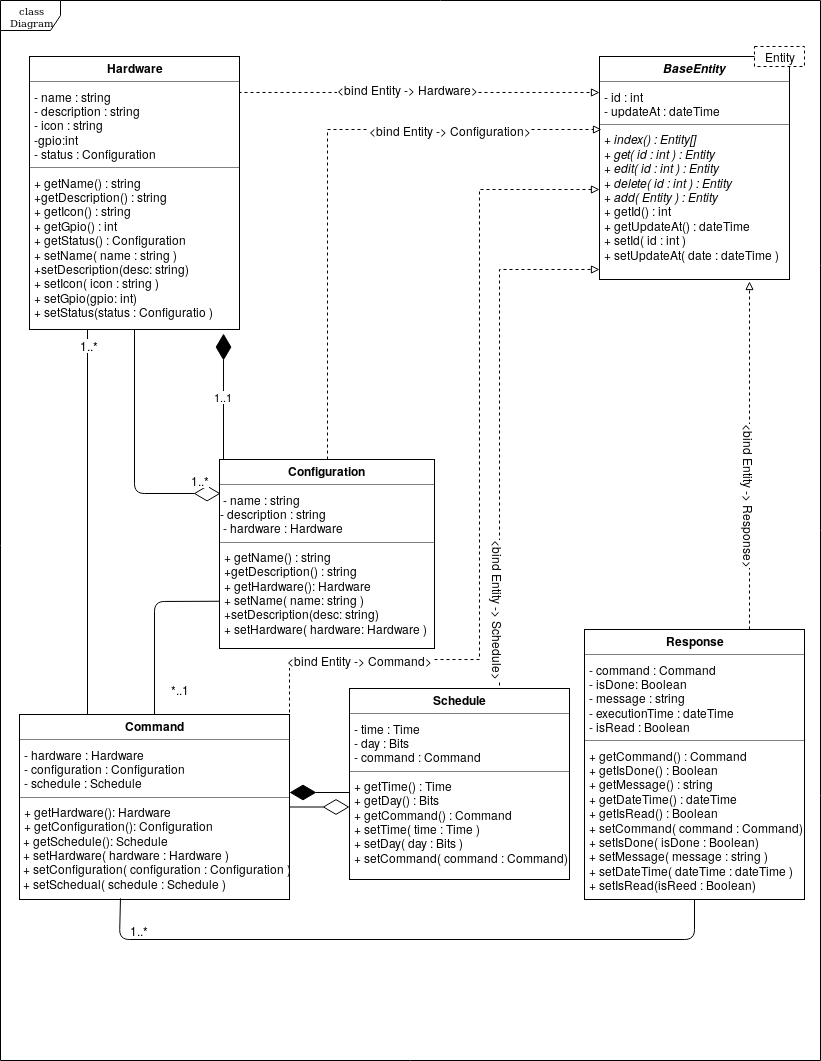

The diagram above was exported from draw.io. Its source (the exported page's mxGraphModel, read from the mxfile embedded in the PNG):
<mxGraphModel dx="1341" dy="739" grid="1" gridSize="10" guides="1" tooltips="1" connect="1" arrows="1" fold="1" page="1" pageScale="1" pageWidth="850" pageHeight="1100" background="#ffffff" math="0" shadow="0">
  <root>
    <mxCell id="0" />
    <mxCell id="1" parent="0" />
    <mxCell id="17acba5748e5396b-1" value="class Diagram" style="shape=umlFrame;whiteSpace=wrap;html=1;rounded=0;shadow=0;comic=0;labelBackgroundColor=none;strokeColor=#000000;strokeWidth=1;fillColor=#ffffff;fontFamily=Verdana;fontSize=10;fontColor=#000000;align=center;" parent="1" vertex="1">
      <mxGeometry x="21" y="31" width="820" height="1060" as="geometry" />
    </mxCell>
    <mxCell id="5d2195bd80daf111-10" value="&lt;p style=&quot;margin: 0px ; margin-top: 4px ; text-align: center&quot;&gt;&lt;b&gt;&lt;i&gt;BaseEntity&lt;/i&gt;&lt;/b&gt;&lt;/p&gt;&lt;hr size=&quot;1&quot;&gt;&lt;p style=&quot;margin: 0px ; margin-left: 4px&quot;&gt;- id : int&lt;br&gt;- updateAt : dateTime&lt;/p&gt;&lt;hr size=&quot;1&quot;&gt;&lt;p style=&quot;margin: 0px ; margin-left: 4px&quot;&gt;&lt;i&gt;+ index() : Entity[]&lt;br&gt;+ get( id : int ) : Entity&lt;/i&gt;&lt;/p&gt;&lt;p style=&quot;margin: 0px ; margin-left: 4px&quot;&gt;&lt;i&gt;+ edit( id : int ) : Entity&lt;/i&gt;&lt;/p&gt;&lt;p style=&quot;margin: 0px ; margin-left: 4px&quot;&gt;&lt;i&gt;+ delete( id : int ) : Entity&lt;/i&gt;&lt;/p&gt;&lt;p style=&quot;margin: 0px ; margin-left: 4px&quot;&gt;&lt;i&gt;+ add( Entity ) : Entity&lt;/i&gt;&lt;/p&gt;&lt;p style=&quot;margin: 0px ; margin-left: 4px&quot;&gt;+ getId() : int&lt;/p&gt;&lt;p style=&quot;margin: 0px ; margin-left: 4px&quot;&gt;+ getUpdateAt() : dateTime&lt;/p&gt;&lt;p style=&quot;margin: 0px ; margin-left: 4px&quot;&gt;+ setId( id : int )&lt;/p&gt;&lt;p style=&quot;margin: 0px ; margin-left: 4px&quot;&gt;+ setUpdateAt( date : dateTime )&lt;/p&gt;&lt;p style=&quot;margin: 0px ; margin-left: 4px&quot;&gt;&lt;br&gt;&lt;/p&gt;" style="verticalAlign=top;align=left;overflow=fill;fontSize=12;fontFamily=Helvetica;html=1;rounded=0;shadow=0;comic=0;labelBackgroundColor=none;strokeColor=#000000;strokeWidth=1;fillColor=#ffffff;" parent="1" vertex="1">
      <mxGeometry x="620" y="87" width="190" height="223" as="geometry" />
    </mxCell>
    <mxCell id="rLCxay4zhAKjQK_NazmO-49" style="edgeStyle=orthogonalEdgeStyle;rounded=0;orthogonalLoop=1;jettySize=auto;html=1;exitX=0.75;exitY=0;exitDx=0;exitDy=0;entryX=0.789;entryY=1.008;entryDx=0;entryDy=0;entryPerimeter=0;endArrow=block;endFill=0;dashed=1;" parent="1" source="5d2195bd80daf111-11" target="5d2195bd80daf111-10" edge="1">
      <mxGeometry relative="1" as="geometry" />
    </mxCell>
    <mxCell id="7M0dCMH2EdFxwWF7HvK8-9" value="&lt;div&gt;&amp;lt;bind Entity -&amp;gt; Response&amp;gt;&lt;/div&gt;" style="text;html=1;resizable=0;points=[];align=center;verticalAlign=middle;labelBackgroundColor=#ffffff;rotation=90;" parent="rLCxay4zhAKjQK_NazmO-49" vertex="1" connectable="0">
      <mxGeometry x="-0.2283" y="-1" relative="1" as="geometry">
        <mxPoint as="offset" />
      </mxGeometry>
    </mxCell>
    <mxCell id="5d2195bd80daf111-11" value="&lt;p style=&quot;margin: 0px ; margin-top: 4px ; text-align: center&quot;&gt;&lt;b&gt;Response&lt;/b&gt;&lt;/p&gt;&lt;hr size=&quot;1&quot;&gt;&lt;p style=&quot;margin: 0px ; margin-left: 4px&quot;&gt;- command : Command&lt;br&gt;- isDone: Boolean&lt;/p&gt;&lt;p style=&quot;margin: 0px ; margin-left: 4px&quot;&gt;- message : string&lt;/p&gt;&lt;p style=&quot;margin: 0px ; margin-left: 4px&quot;&gt;- executionTime : dateTime&lt;/p&gt;&lt;p style=&quot;margin: 0px ; margin-left: 4px&quot;&gt;- isRead : Boolean&lt;br&gt;&lt;/p&gt;&lt;hr size=&quot;1&quot;&gt;&lt;p style=&quot;margin: 0px 0px 0px 4px&quot;&gt;+ getCommand() : Command&lt;br&gt;+ getIsDone() : Boolean&lt;/p&gt;&lt;p style=&quot;margin: 0px 0px 0px 4px&quot;&gt;+ getMessage() : string&lt;/p&gt;&lt;p style=&quot;margin: 0px ; margin-left: 4px&quot;&gt;&lt;span&gt;+ getDateTime() : dateTime&lt;/span&gt;&lt;/p&gt;&lt;p style=&quot;margin: 0px ; margin-left: 4px&quot;&gt;&lt;span&gt;+ getIsRead() : Boolean&lt;/span&gt;&lt;/p&gt;&lt;p style=&quot;margin: 0px 0px 0px 4px&quot;&gt;+ setCommand( command : Command)&lt;br&gt;+ setIsDone( isDone : Boolean)&lt;/p&gt;&lt;p style=&quot;margin: 0px 0px 0px 4px&quot;&gt;+ setMessage( message : string )&lt;/p&gt;&lt;p style=&quot;margin: 0px 0px 0px 4px&quot;&gt;+ setDateTime( dateTime : dateTime )&lt;/p&gt;&lt;p style=&quot;margin: 0px 0px 0px 4px&quot;&gt;+ setIsRead(isReed : Boolean)&lt;/p&gt;" style="verticalAlign=top;align=left;overflow=fill;fontSize=12;fontFamily=Helvetica;html=1;rounded=0;shadow=0;comic=0;labelBackgroundColor=none;strokeColor=#000000;strokeWidth=1;fillColor=#ffffff;" parent="1" vertex="1">
      <mxGeometry x="605" y="660" width="220" height="270" as="geometry" />
    </mxCell>
    <mxCell id="rLCxay4zhAKjQK_NazmO-47" style="edgeStyle=orthogonalEdgeStyle;rounded=0;orthogonalLoop=1;jettySize=auto;html=1;exitX=0.75;exitY=0;exitDx=0;exitDy=0;endArrow=block;endFill=0;dashed=1;" parent="1" source="5d2195bd80daf111-12" edge="1">
      <mxGeometry relative="1" as="geometry">
        <Array as="points">
          <mxPoint x="520" y="719" />
          <mxPoint x="520" y="300" />
        </Array>
        <mxPoint x="620" y="300" as="targetPoint" />
      </mxGeometry>
    </mxCell>
    <mxCell id="7M0dCMH2EdFxwWF7HvK8-8" value="&lt;div&gt;&amp;lt;bind Entity -&amp;gt; Schedule&amp;gt;&lt;/div&gt;" style="text;html=1;resizable=0;points=[];align=center;verticalAlign=middle;labelBackgroundColor=#ffffff;rotation=90;" parent="rLCxay4zhAKjQK_NazmO-47" vertex="1" connectable="0">
      <mxGeometry x="-0.7453" y="3" relative="1" as="geometry">
        <mxPoint x="3" y="-26" as="offset" />
      </mxGeometry>
    </mxCell>
    <mxCell id="5d2195bd80daf111-12" value="&lt;p style=&quot;margin: 0px ; margin-top: 4px ; text-align: center&quot;&gt;&lt;b&gt;Schedule&lt;/b&gt;&lt;br&gt;&lt;/p&gt;&lt;hr size=&quot;1&quot;&gt;&lt;p style=&quot;margin: 0px ; margin-left: 4px&quot;&gt;- time : Time&lt;br&gt;- day : Bits&lt;/p&gt;&lt;p style=&quot;margin: 0px ; margin-left: 4px&quot;&gt;- command : Command&lt;br&gt;&lt;/p&gt;&lt;hr size=&quot;1&quot;&gt;&lt;p style=&quot;margin: 0px ; margin-left: 4px&quot;&gt;+ getTime() : Time&lt;br&gt;+ getDay() : Bits&lt;/p&gt;&lt;p style=&quot;margin: 0px ; margin-left: 4px&quot;&gt;+ getCommand() : Command&lt;br&gt;&lt;/p&gt;&lt;p style=&quot;margin: 0px ; margin-left: 4px&quot;&gt;+ setTime( time : Time )&lt;/p&gt;&lt;p style=&quot;margin: 0px ; margin-left: 4px&quot;&gt;+ setDay( day : Bits )&lt;/p&gt;&lt;p style=&quot;margin: 0px ; margin-left: 4px&quot;&gt;+ setCommand( command : Command)&lt;br&gt;&lt;/p&gt;&lt;p style=&quot;margin: 0px ; margin-left: 4px&quot;&gt;&lt;br&gt;&lt;/p&gt;" style="verticalAlign=top;align=left;overflow=fill;fontSize=12;fontFamily=Helvetica;html=1;rounded=0;shadow=0;comic=0;labelBackgroundColor=none;strokeColor=#000000;strokeWidth=1;fillColor=#ffffff;" parent="1" vertex="1">
      <mxGeometry x="370" y="719" width="220" height="191" as="geometry" />
    </mxCell>
    <mxCell id="rLCxay4zhAKjQK_NazmO-16" style="edgeStyle=orthogonalEdgeStyle;rounded=0;orthogonalLoop=1;jettySize=auto;html=1;exitX=1;exitY=0.136;exitDx=0;exitDy=0;endArrow=block;endFill=0;dashed=1;exitPerimeter=0;" parent="1" source="5d2195bd80daf111-18" edge="1">
      <mxGeometry relative="1" as="geometry">
        <Array as="points">
          <mxPoint x="260" y="123" />
          <mxPoint x="620" y="123" />
        </Array>
        <mxPoint x="620" y="123" as="targetPoint" />
      </mxGeometry>
    </mxCell>
    <mxCell id="7M0dCMH2EdFxwWF7HvK8-4" value="&lt;div&gt;&amp;lt;bind Entity -&amp;gt; Hardware&amp;gt;&lt;/div&gt;" style="text;html=1;resizable=0;points=[];align=center;verticalAlign=middle;labelBackgroundColor=#ffffff;" parent="rLCxay4zhAKjQK_NazmO-16" vertex="1" connectable="0">
      <mxGeometry x="-0.066" y="4" relative="1" as="geometry">
        <mxPoint as="offset" />
      </mxGeometry>
    </mxCell>
    <mxCell id="5d2195bd80daf111-18" value="&lt;p style=&quot;margin: 0px ; margin-top: 4px ; text-align: center&quot;&gt;&lt;b&gt;Hardware&lt;/b&gt;&lt;/p&gt;&lt;hr size=&quot;1&quot;&gt;&lt;p style=&quot;margin: 0px ; margin-left: 4px&quot;&gt;- name : string&lt;/p&gt;&lt;p style=&quot;margin: 0px ; margin-left: 4px&quot;&gt;- description : string&lt;/p&gt;&lt;p style=&quot;margin: 0px ; margin-left: 4px&quot;&gt;- icon : string&lt;/p&gt;&lt;p style=&quot;margin: 0px ; margin-left: 4px&quot;&gt;-gpio:int&lt;br&gt;&lt;/p&gt;&lt;p style=&quot;margin: 0px ; margin-left: 4px&quot;&gt;- status : Configuration&lt;/p&gt;&lt;hr size=&quot;1&quot;&gt;&lt;p style=&quot;margin: 0px ; margin-left: 4px&quot;&gt;+ getName() : string&lt;/p&gt;&lt;p style=&quot;margin: 0px ; margin-left: 4px&quot;&gt;+getDescription() : string&lt;/p&gt;&lt;p style=&quot;margin: 0px ; margin-left: 4px&quot;&gt;+ getIcon() : string&lt;/p&gt;&lt;p style=&quot;margin: 0px ; margin-left: 4px&quot;&gt;+ getGpio() : int&lt;br&gt;&lt;/p&gt;&lt;p style=&quot;margin: 0px ; margin-left: 4px&quot;&gt;+ getStatus() : Configuration&lt;/p&gt;&lt;p style=&quot;margin: 0px ; margin-left: 4px&quot;&gt;+ setName( name : string )&lt;/p&gt;&lt;p style=&quot;margin: 0px ; margin-left: 4px&quot;&gt;+setDescription(desc: string)&lt;/p&gt;&lt;p style=&quot;margin: 0px ; margin-left: 4px&quot;&gt;+ setIcon( icon : string )&lt;/p&gt;&lt;p style=&quot;margin: 0px ; margin-left: 4px&quot;&gt;+ setGpio(gpio: int)&lt;/p&gt;&lt;p style=&quot;margin: 0px ; margin-left: 4px&quot;&gt;+ setStatus(status : Configuratio )&lt;/p&gt;" style="verticalAlign=top;align=left;overflow=fill;fontSize=12;fontFamily=Helvetica;html=1;rounded=0;shadow=0;comic=0;labelBackgroundColor=none;strokeColor=#000000;strokeWidth=1;fillColor=#ffffff;" parent="1" vertex="1">
      <mxGeometry x="50" y="87" width="210" height="273" as="geometry" />
    </mxCell>
    <mxCell id="rLCxay4zhAKjQK_NazmO-21" style="edgeStyle=orthogonalEdgeStyle;rounded=0;orthogonalLoop=1;jettySize=auto;html=1;exitX=0.5;exitY=0;exitDx=0;exitDy=0;endArrow=block;endFill=0;dashed=1;" parent="1" source="5d2195bd80daf111-19" edge="1">
      <mxGeometry relative="1" as="geometry">
        <Array as="points">
          <mxPoint x="348" y="160" />
        </Array>
        <mxPoint x="622" y="160" as="targetPoint" />
      </mxGeometry>
    </mxCell>
    <mxCell id="7M0dCMH2EdFxwWF7HvK8-6" value="&lt;div&gt;&amp;lt;bind Entity -&amp;gt; Configuration&amp;gt;&lt;/div&gt;" style="text;html=1;resizable=0;points=[];align=center;verticalAlign=middle;labelBackgroundColor=#ffffff;" parent="rLCxay4zhAKjQK_NazmO-21" vertex="1" connectable="0">
      <mxGeometry x="-0.1755" y="-1" relative="1" as="geometry">
        <mxPoint x="121" y="-81" as="offset" />
      </mxGeometry>
    </mxCell>
    <mxCell id="5d2195bd80daf111-19" value="&lt;p style=&quot;margin: 0px ; margin-top: 4px ; text-align: center&quot;&gt;&lt;b&gt;Configuration&lt;/b&gt;&lt;br&gt;&lt;/p&gt;&lt;hr size=&quot;1&quot;&gt;&lt;div&gt;&amp;nbsp;- name : string&lt;/div&gt;&lt;div&gt;- description : string&lt;br&gt;&lt;/div&gt;&lt;span&gt;&amp;nbsp;- hardware : Hardware&lt;/span&gt;&lt;br&gt;&lt;hr size=&quot;1&quot;&gt;&lt;p style=&quot;margin: 0px ; margin-left: 4px&quot;&gt;+ getName() : string&lt;/p&gt;&lt;p style=&quot;margin: 0px ; margin-left: 4px&quot;&gt;+getDescription() : string&lt;/p&gt;&lt;p style=&quot;margin: 0px ; margin-left: 4px&quot;&gt;+ getHardware(): Hardware&lt;/p&gt;&lt;p style=&quot;margin: 0px ; margin-left: 4px&quot;&gt;+ setName( name: string )&lt;/p&gt;&lt;p style=&quot;margin: 0px ; margin-left: 4px&quot;&gt;+setDescription(desc: string)&lt;/p&gt;&lt;p style=&quot;margin: 0px ; margin-left: 4px&quot;&gt;+ setHardware( hardware: Hardware )&lt;/p&gt;" style="verticalAlign=top;align=left;overflow=fill;fontSize=12;fontFamily=Helvetica;html=1;rounded=0;shadow=0;comic=0;labelBackgroundColor=none;strokeColor=#000000;strokeWidth=1;fillColor=#ffffff;" parent="1" vertex="1">
      <mxGeometry x="240" y="490" width="215" height="189" as="geometry" />
    </mxCell>
    <mxCell id="rLCxay4zhAKjQK_NazmO-45" style="edgeStyle=orthogonalEdgeStyle;rounded=0;orthogonalLoop=1;jettySize=auto;html=1;exitX=1;exitY=0.25;exitDx=0;exitDy=0;endArrow=block;endFill=0;dashed=1;" parent="1" source="5d2195bd80daf111-20" target="5d2195bd80daf111-10" edge="1">
      <mxGeometry relative="1" as="geometry">
        <Array as="points">
          <mxPoint x="310" y="690" />
          <mxPoint x="500" y="690" />
          <mxPoint x="500" y="220" />
        </Array>
        <mxPoint x="648" y="350" as="targetPoint" />
      </mxGeometry>
    </mxCell>
    <mxCell id="7M0dCMH2EdFxwWF7HvK8-7" value="&lt;div&gt;&amp;lt;bind Entity -&amp;gt; Command&amp;gt;&lt;/div&gt;" style="text;html=1;resizable=0;points=[];align=center;verticalAlign=middle;labelBackgroundColor=#ffffff;" parent="rLCxay4zhAKjQK_NazmO-45" vertex="1" connectable="0">
      <mxGeometry x="-0.4143" y="1" relative="1" as="geometry">
        <mxPoint x="-87" y="1" as="offset" />
      </mxGeometry>
    </mxCell>
    <mxCell id="7HYaJ3Nvhw6-RbBT6X_Z-4" value="&lt;div&gt;&lt;br&gt;&lt;/div&gt;&lt;div&gt;&lt;br&gt;&lt;/div&gt;" style="edgeStyle=orthogonalEdgeStyle;rounded=0;orthogonalLoop=1;jettySize=auto;html=1;endArrow=diamondThin;endFill=0;endSize=24;" edge="1" parent="1" source="5d2195bd80daf111-20" target="5d2195bd80daf111-12">
      <mxGeometry x="1" y="-415" relative="1" as="geometry">
        <mxPoint x="372" y="838" as="targetPoint" />
        <Array as="points">
          <mxPoint x="310" y="880" />
          <mxPoint x="310" y="880" />
        </Array>
        <mxPoint x="400" y="-305" as="offset" />
      </mxGeometry>
    </mxCell>
    <mxCell id="5d2195bd80daf111-20" value="&lt;p style=&quot;margin: 0px ; margin-top: 4px ; text-align: center&quot;&gt;&lt;b&gt;Command&lt;/b&gt;&lt;/p&gt;&lt;hr size=&quot;1&quot;&gt;&lt;p style=&quot;margin: 0px ; margin-left: 4px&quot;&gt;- hardware : Hardware&lt;br&gt;- configuration : Configuration&lt;/p&gt;&lt;p style=&quot;margin: 0px ; margin-left: 4px&quot;&gt;- schedule : Schedule&lt;/p&gt;&lt;hr size=&quot;1&quot;&gt;&lt;p style=&quot;margin: 0px ; margin-left: 4px&quot;&gt;+ getHardware&lt;span&gt;(): Hardware&lt;/span&gt;&lt;/p&gt;&lt;p style=&quot;margin: 0px ; margin-left: 4px&quot;&gt;+ getConfiguration(): Configuration&lt;br&gt;&lt;/p&gt;&amp;nbsp;+ getSchedule(): Schedule&lt;br&gt;&amp;nbsp;+ setHardware( hardware : Hardware )&lt;br&gt;&amp;nbsp;+ setConfiguration( configuration : Configuration )&lt;br&gt;&amp;nbsp;+ setSchedual( schedule : Schedule )" style="verticalAlign=top;align=left;overflow=fill;fontSize=12;fontFamily=Helvetica;html=1;rounded=0;shadow=0;comic=0;labelBackgroundColor=none;strokeColor=#000000;strokeWidth=1;fillColor=#ffffff;" parent="1" vertex="1">
      <mxGeometry x="40" y="745" width="270" height="185" as="geometry" />
    </mxCell>
    <mxCell id="P7DglOygRaYjtsUfPTUa-3" value="" style="endArrow=diamondThin;endFill=0;endSize=24;html=1;exitX=0.5;exitY=1;exitDx=0;exitDy=0;entryX=0.005;entryY=0.18;entryDx=0;entryDy=0;entryPerimeter=0;" parent="1" source="5d2195bd80daf111-18" target="5d2195bd80daf111-19" edge="1">
      <mxGeometry width="160" relative="1" as="geometry">
        <mxPoint x="40" y="390" as="sourcePoint" />
        <mxPoint x="200" y="390" as="targetPoint" />
        <Array as="points">
          <mxPoint x="155" y="524" />
        </Array>
      </mxGeometry>
    </mxCell>
    <mxCell id="7HYaJ3Nvhw6-RbBT6X_Z-3" value="&lt;div&gt;1..*&lt;/div&gt;" style="text;html=1;resizable=0;points=[];align=center;verticalAlign=middle;labelBackgroundColor=#ffffff;" vertex="1" connectable="0" parent="P7DglOygRaYjtsUfPTUa-3">
      <mxGeometry x="-0.8161" y="-2" relative="1" as="geometry">
        <mxPoint x="67" y="127" as="offset" />
      </mxGeometry>
    </mxCell>
    <mxCell id="P7DglOygRaYjtsUfPTUa-4" value="" style="endArrow=diamondThin;endFill=1;endSize=24;html=1;" parent="1" edge="1">
      <mxGeometry width="160" relative="1" as="geometry">
        <mxPoint x="370" y="823" as="sourcePoint" />
        <mxPoint x="310" y="823" as="targetPoint" />
      </mxGeometry>
    </mxCell>
    <mxCell id="P7DglOygRaYjtsUfPTUa-10" value="" style="endArrow=none;endFill=0;endSize=24;html=1;" parent="1" edge="1">
      <mxGeometry width="160" relative="1" as="geometry">
        <mxPoint x="108" y="360" as="sourcePoint" />
        <mxPoint x="108" y="745" as="targetPoint" />
      </mxGeometry>
    </mxCell>
    <mxCell id="7HYaJ3Nvhw6-RbBT6X_Z-2" value="1..*" style="text;html=1;resizable=0;points=[];align=center;verticalAlign=middle;labelBackgroundColor=#ffffff;" vertex="1" connectable="0" parent="P7DglOygRaYjtsUfPTUa-10">
      <mxGeometry x="-0.9221" y="1" relative="1" as="geometry">
        <mxPoint as="offset" />
      </mxGeometry>
    </mxCell>
    <mxCell id="P7DglOygRaYjtsUfPTUa-12" value="" style="endArrow=none;endFill=0;endSize=24;html=1;exitX=0;exitY=0.75;exitDx=0;exitDy=0;" parent="1" source="5d2195bd80daf111-19" target="5d2195bd80daf111-20" edge="1">
      <mxGeometry width="160" relative="1" as="geometry">
        <mxPoint x="-30" y="580" as="sourcePoint" />
        <mxPoint x="120" y="590" as="targetPoint" />
        <Array as="points">
          <mxPoint x="175" y="632" />
        </Array>
      </mxGeometry>
    </mxCell>
    <mxCell id="7HYaJ3Nvhw6-RbBT6X_Z-5" value="*..1" style="text;html=1;resizable=0;points=[];align=center;verticalAlign=middle;labelBackgroundColor=#ffffff;" vertex="1" connectable="0" parent="P7DglOygRaYjtsUfPTUa-12">
      <mxGeometry x="-0.4494" y="1" relative="1" as="geometry">
        <mxPoint x="9" y="87" as="offset" />
      </mxGeometry>
    </mxCell>
    <mxCell id="P7DglOygRaYjtsUfPTUa-13" value="" style="endArrow=none;endFill=0;endSize=24;html=1;exitX=0.374;exitY=0.994;exitDx=0;exitDy=0;exitPerimeter=0;" parent="1" source="5d2195bd80daf111-20" target="5d2195bd80daf111-11" edge="1">
      <mxGeometry width="160" relative="1" as="geometry">
        <mxPoint x="555" y="920" as="sourcePoint" />
        <mxPoint x="715" y="920" as="targetPoint" />
        <Array as="points">
          <mxPoint x="140" y="970" />
          <mxPoint x="715" y="970" />
        </Array>
      </mxGeometry>
    </mxCell>
    <mxCell id="7HYaJ3Nvhw6-RbBT6X_Z-1" value="1..*" style="text;html=1;resizable=0;points=[];align=center;verticalAlign=middle;labelBackgroundColor=#ffffff;" vertex="1" connectable="0" parent="P7DglOygRaYjtsUfPTUa-13">
      <mxGeometry x="-0.3412" y="3" relative="1" as="geometry">
        <mxPoint x="-155" y="-7" as="offset" />
      </mxGeometry>
    </mxCell>
    <mxCell id="v1P4sZqk5Fi3qgTxPrcp-1" value="1..1" style="endArrow=diamondThin;endFill=1;endSize=24;html=1;entryX=0.924;entryY=1.015;entryDx=0;entryDy=0;entryPerimeter=0;startArrow=none;startFill=0;" parent="1" target="5d2195bd80daf111-18" edge="1">
      <mxGeometry width="160" relative="1" as="geometry">
        <mxPoint x="244" y="490" as="sourcePoint" />
        <mxPoint x="390" y="340" as="targetPoint" />
      </mxGeometry>
    </mxCell>
    <mxCell id="7M0dCMH2EdFxwWF7HvK8-3" value="Entity" style="rounded=0;whiteSpace=wrap;html=1;dashed=1;" parent="1" vertex="1">
      <mxGeometry x="775" y="77" width="50" height="20" as="geometry" />
    </mxCell>
  </root>
</mxGraphModel>